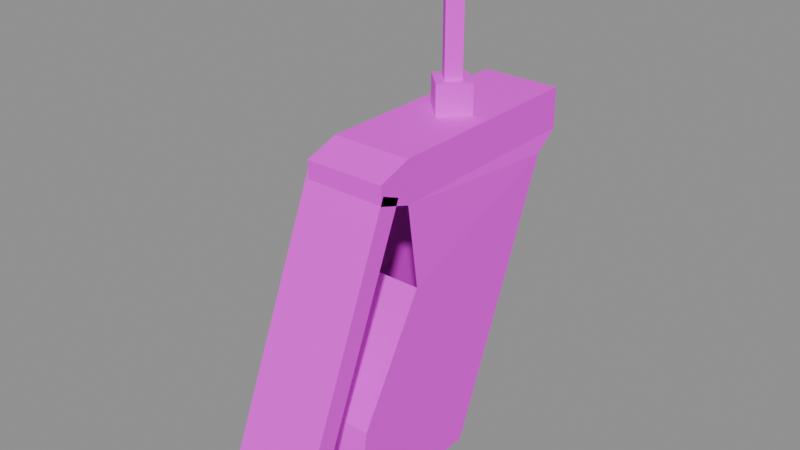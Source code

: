 # Source: recovered_detonator.blend  (saved by Blender 4.5.92; exported with 4.5.12 LTS)
import bpy
from mathutils import Matrix  # noqa: F401  (used for matrix-valued properties, if any)

bpy.ops.wm.read_factory_settings(use_empty=True)
scene = bpy.context.scene
scene.name = 'Scene'

# ---- images (referenced by path relative to the original .blend; pixels are not part of the script)
import os
ASSET_DIR = os.environ.get("B2B_ASSET_DIR", "")  # directory of the original .blend (textures are referenced by path, not embedded)
HERE = os.path.dirname(os.path.abspath(__file__))  # packed textures are extracted next to this script under _unpacked/

def load_image(name, relpath, width, height, colorspace="sRGB"):
    """Load a texture the original file referenced (path relative to the .blend, or extracted next to this script)."""
    p = next((c for c in (os.path.join(HERE, relpath), os.path.join(ASSET_DIR, relpath)) if relpath and os.path.exists(c)), "")
    if p:
        img = bpy.data.images.load(p, check_existing=True)
        img.name = name
    else:  # same state as the original file: an image datablock whose file is absent (Cycles renders it pink)
        img = bpy.data.images.new(name, width, height)
        img.source = "FILE"
        img.filepath = "//" + (relpath or name)
    img.colorspace_settings.name = colorspace
    return img
img_433a891435_claymore_tif_png = load_image('433a891435_claymore.tif.png', 'textures/recovered_detonator/433a891435_claymore.tif.png', 1024, 1024, 'sRGB')

# ---- materials (node trees are filled in below, after node groups)
mat_claymore_tif = bpy.data.materials.new('claymore.tif')

# ---- material node trees
mat_claymore_tif.use_nodes = True; mat_claymore_tif.node_tree.nodes.clear()
_N = mat_claymore_tif.node_tree.nodes; _L = mat_claymore_tif.node_tree.links
n0 = _N.new('ShaderNodeBsdfPrincipled'); n0.name = 'Principled BSDF'; n0.location = (-200, 100)
n0.inputs[2].default_value = 0.85
n1 = _N.new('ShaderNodeOutputMaterial'); n1.name = 'Material Output'; n1.location = (200, 100)
n2 = _N.new('ShaderNodeTexImage'); n2.name = 'Image Texture'; n2.location = (0, 0)
n2.image = img_433a891435_claymore_tif_png
_L.new(n0.outputs[0], n1.inputs[0])
_L.new(n2.outputs[0], n0.inputs[0])
n1.is_active_output = True

# ---- meshes
me_detonator_material_0 = bpy.data.meshes.new('Detonator_material_0')
me_detonator_material_0.from_pydata([(0.01759, -0.1066, -0.104), (-0.01759, -0.05486, -0.104), (0.01759, -0.05486, -0.104), (0.0164, -0.08787, 0.01646), (0.01759, -0.0841, -0.01791), (0.01759, -0.007504, 0.009847), (0.0164, -0.08787, 0.01646), (0.01759, -0.007504, 0.009847), (0.0164, 0.004621, 0.01646), (-0.01877, 0.004621, 0.01646), (-0.01759, -0.007504, 0.009847), (-0.01759, -0.0841, -0.01791), (-0.01877, 0.004621, 0.01646), (-0.01759, -0.0841, -0.01791), (-0.01877, -0.08787, 0.01646), (-0.0005186, -0.03162, 0.04675), (-0.01052, -0.04162, 0.04675), (-0.0005186, -0.05162, 0.04675), (-0.0005186, -0.03162, 0.04675), (-0.0005186, -0.05162, 0.04675), (0.009479, -0.04162, 0.04675), (-0.01052, -0.04162, 0.03407), (-0.01052, -0.04162, 0.04675), (-0.0005186, -0.03162, 0.04675), (-0.01052, -0.04162, 0.03407), (-0.0005186, -0.03162, 0.04675), (-0.0005186, -0.03162, 0.03407), (-0.0005186, -0.05162, 0.03407), (-0.0005186, -0.05162, 0.04675), (-0.01052, -0.04162, 0.04675), (-0.0005186, -0.05162, 0.03407), (-0.01052, -0.04162, 0.04675), (-0.01052, -0.04162, 0.03407), (0.009479, -0.04162, 0.03407), (0.009479, -0.04162, 0.04675), (-0.0005186, -0.05162, 0.04675), (0.009479, -0.04162, 0.03407), (-0.0005186, -0.05162, 0.04675), (-0.0005186, -0.05162, 0.03407), (-0.0005186, -0.03162, 0.03407), (-0.0005186, -0.03162, 0.04675), (0.009479, -0.04162, 0.04675), (-0.0005186, -0.03162, 0.03407), (0.009479, -0.04162, 0.04675), (0.009479, -0.04162, 0.03407), (-0.0005151, -0.03677, 0.09796), (-0.005365, -0.04162, 0.09796), (-0.0005222, -0.04647, 0.09796), (-0.0005151, -0.03677, 0.09796), (-0.0005222, -0.04647, 0.09796), (0.004324, -0.04162, 0.09796), (-0.005365, -0.04162, 0.04675), (-0.005365, -0.04162, 0.09796), (-0.0005151, -0.03677, 0.09796), (0.01759, -0.0841, -0.01791), (0.01759, -0.1129, -0.06657), (0.01759, -0.1172, -0.09537), (0.01759, -0.0841, -0.01791), (0.01759, -0.1172, -0.09537), (0.01759, -0.1066, -0.104), (0.01759, -0.0841, -0.01791), (0.01759, -0.1066, -0.104), (0.01759, -0.05486, -0.104), (0.01759, -0.0841, -0.01791), (0.01759, -0.05486, -0.104), (0.01759, -0.007504, 0.009847), (-0.01759, -0.007504, 0.009847), (-0.01759, -0.05486, -0.104), (-0.01759, -0.1066, -0.104), (-0.01759, -0.007504, 0.009847), (-0.01759, -0.1066, -0.104), (-0.01759, -0.1172, -0.09537), (-0.01759, -0.007504, 0.009847), (-0.01759, -0.1172, -0.09537), (-0.01759, -0.1129, -0.06657), (-0.01759, -0.007504, 0.009847), (-0.01759, -0.1129, -0.06657), (-0.01759, -0.0841, -0.01791), (-0.01759, -0.1129, -0.06657), (0.01759, -0.1129, -0.06657), (0.01759, -0.0841, -0.01791), (-0.01759, -0.1129, -0.06657), (0.01759, -0.0841, -0.01791), (-0.01759, -0.0841, -0.01791), (0.01759, -0.1129, -0.06657), (-0.01759, -0.1129, -0.06657), (-0.01759, -0.1172, -0.09537), (0.01759, -0.1129, -0.06657), (-0.01759, -0.1172, -0.09537), (0.01759, -0.1172, -0.09537), (0.01759, -0.1066, -0.104), (0.01759, -0.1172, -0.09537), (-0.01759, -0.1172, -0.09537), (0.01759, -0.1066, -0.104), (-0.01759, -0.1172, -0.09537), (-0.01759, -0.1066, -0.104), (0.01759, -0.05486, -0.104), (-0.01759, -0.05486, -0.104), (-0.01759, -0.1066, -0.104), (0.01759, -0.05486, -0.104), (-0.01759, -0.1066, -0.104), (0.01759, -0.1066, -0.104), (0.01759, -0.05486, -0.104), (-0.01759, -0.05486, -0.104), (-0.01759, -0.007504, 0.009847), (0.01759, -0.05486, -0.104), (-0.01759, -0.007504, 0.009847), (0.01759, -0.007504, 0.009847), (0.01759, -0.1066, -0.104), (-0.01759, -0.1066, -0.104), (-0.01759, -0.05486, -0.104), (-0.01744, -0.08787, 0.03407), (0.0164, -0.08787, 0.03407), (0.0164, 0.004621, 0.03407), (-0.01744, -0.08787, 0.03407), (0.0164, 0.004621, 0.03407), (-0.01744, 0.004621, 0.03407), (0.0164, -0.1024, 0.02135), (0.0164, -0.1024, 0.02918), (-0.01744, -0.1024, 0.02918), (0.0164, -0.1024, 0.02135), (-0.01744, -0.1024, 0.02918), (-0.01744, -0.1024, 0.02135), (0.0164, 0.004621, 0.01646), (0.0164, 0.004621, 0.03407), (0.0164, -0.08787, 0.03407), (0.0164, 0.004621, 0.01646), (0.0164, -0.08787, 0.03407), (0.0164, -0.08787, 0.01646), (-0.01744, 0.004623, 0.01646), (-0.01744, 0.004623, 0.03407), (0.0164, 0.004623, 0.03407), (-0.01744, 0.004623, 0.01646), (0.0164, 0.004623, 0.03407), (0.0164, 0.004623, 0.01646), (-0.01744, -0.08787, 0.01646), (-0.01744, -0.08787, 0.03407), (-0.01744, 0.004623, 0.03407), (-0.01744, -0.08787, 0.01646), (-0.01744, 0.004623, 0.03407), (-0.01744, 0.004623, 0.01646), (0.0164, -0.08787, 0.03407), (0.0164, -0.1024, 0.02918), (0.0164, -0.1024, 0.02135), (0.0164, -0.08787, 0.03407), (0.0164, -0.1024, 0.02135), (0.0164, -0.08787, 0.01646), (-0.01744, -0.08787, 0.03407), (-0.01744, -0.1024, 0.02918), (0.0164, -0.1024, 0.02918), (-0.01744, -0.08787, 0.03407), (0.0164, -0.1024, 0.02918), (0.0164, -0.08787, 0.03407), (-0.01744, -0.08787, 0.01646), (-0.01744, -0.1024, 0.02135), (-0.01744, -0.1024, 0.02918), (-0.01744, -0.08787, 0.01646), (-0.01744, -0.1024, 0.02918), (-0.01744, -0.08787, 0.03407), (0.0164, -0.08787, 0.01646), (0.0164, -0.1024, 0.02135), (-0.01744, -0.1024, 0.02135), (0.0164, -0.08787, 0.01646), (-0.01744, -0.1024, 0.02135), (-0.01744, -0.08787, 0.01646), (-0.005366, -0.04162, 0.04675), (-0.0005167, -0.03677, 0.09796), (-0.0005167, -0.03677, 0.04675), (-0.0005212, -0.04647, 0.04675), (-0.0005212, -0.04647, 0.09796), (-0.005366, -0.04162, 0.09796), (-0.0005212, -0.04647, 0.04675), (-0.005366, -0.04162, 0.09796), (-0.005366, -0.04162, 0.04675), (0.004324, -0.04162, 0.04675), (0.004324, -0.04162, 0.09796), (-0.0005212, -0.04647, 0.09796), (0.004324, -0.04162, 0.04675), (-0.0005212, -0.04647, 0.09796), (-0.0005212, -0.04647, 0.04675), (-0.0005167, -0.03677, 0.04675), (-0.0005167, -0.03677, 0.09796), (0.004324, -0.04162, 0.09796), (-0.0005167, -0.03677, 0.04675), (0.004324, -0.04162, 0.09796), (0.004324, -0.04162, 0.04675), (0.0164, -0.1405, -0.09246), (-0.01878, -0.0931, 0.02136), (0.0164, -0.0931, 0.02136), (0.0164, -0.1405, -0.09246), (-0.01878, -0.1405, -0.09246), (-0.01878, -0.0931, 0.02136), (0.0164, -0.0931, 0.02136), (0.0164, -0.1485, -0.08911), (0.0164, -0.1405, -0.09246), (0.0164, -0.0931, 0.02136), (0.0164, -0.1011, 0.02471), (0.0164, -0.1485, -0.08911), (-0.01878, -0.1405, -0.09246), (-0.01878, -0.1011, 0.02471), (-0.01878, -0.0931, 0.02136), (-0.01878, -0.1405, -0.09246), (-0.01878, -0.1485, -0.08911), (-0.01878, -0.1011, 0.02471), (0.0164, -0.1405, -0.09246), (-0.01878, -0.1485, -0.08911), (-0.01878, -0.1405, -0.09246), (0.0164, -0.1405, -0.09246), (0.0164, -0.1485, -0.08911), (-0.01878, -0.1485, -0.08911), (0.0164, -0.1011, 0.02471), (-0.01878, -0.1485, -0.08911), (0.0164, -0.1485, -0.08911), (0.0164, -0.1011, 0.02471), (-0.01878, -0.1011, 0.02471), (-0.01878, -0.1485, -0.08911), (0.01759, -0.007505, 0.009844), (-0.01758, -0.007505, 0.009844), (-0.01744, 0.004623, 0.01646), (0.01759, -0.007505, 0.009844), (-0.01744, 0.004623, 0.01646), (0.0164, 0.004623, 0.01646)], [], [(0, 1, 2), (3, 4, 5), (6, 7, 8), (9, 10, 11), (12, 13, 14), (15, 16, 17), (18, 19, 20), (21, 22, 23), (24, 25, 26), (27, 28, 29), (30, 31, 32), (33, 34, 35), (36, 37, 38), (39, 40, 41), (42, 43, 44), (45, 46, 47), (48, 49, 50), (51, 52, 53), (54, 55, 56), (57, 58, 59), (60, 61, 62), (63, 64, 65), (66, 67, 68), (69, 70, 71), (72, 73, 74), (75, 76, 77), (78, 79, 80), (81, 82, 83), (84, 85, 86), (87, 88, 89), (90, 91, 92), (93, 94, 95), (96, 97, 98), (99, 100, 101), (102, 103, 104), (105, 106, 107), (108, 109, 110), (111, 112, 113), (114, 115, 116), (117, 118, 119), (120, 121, 122), (123, 124, 125), (126, 127, 128), (129, 130, 131), (132, 133, 134), (135, 136, 137), (138, 139, 140), (141, 142, 143), (144, 145, 146), (147, 148, 149), (150, 151, 152), (153, 154, 155), (156, 157, 158), (159, 160, 161), (162, 163, 164), (165, 166, 167), (168, 169, 170), (171, 172, 173), (174, 175, 176), (177, 178, 179), (180, 181, 182), (183, 184, 185), (186, 187, 188), (189, 190, 191), (192, 193, 194), (195, 196, 197), (198, 199, 200), (201, 202, 203), (204, 205, 206), (207, 208, 209), (210, 211, 212), (213, 214, 215), (216, 217, 218), (219, 220, 221)])
_uv = me_detonator_material_0.uv_layers.new(name='UVMap')
_uv.uv.foreach_set('vector', [0.4082, 0.978, 0.2068, 0.98, 0.2068, 0.98, 0.3401, 1.448, 0.324, 1.314, 0.02686, 1.425, 0.3401, 1.448, 0.02686, 1.425, -0.02002, 1.451, -0.02002, 1.451, 0.02686, 1.425, 0.324, 1.314, -0.02002, 1.451, 0.324, 1.314, 0.3401, 1.448, 0.1221, 1.568, 0.1611, 1.567, 0.2, 1.567, 0.1221, 1.568, 0.2, 1.567, 0.1611, 1.567, 0.1606, 1.518, 0.1611, 1.567, 0.1221, 1.568, 0.1606, 1.518, 0.1221, 1.568, 0.1216, 1.518, 0.1995, 1.517, 0.2, 1.567, 0.1611, 1.567, 0.1995, 1.517, 0.1611, 1.567, 0.1606, 1.518, 0.1606, 1.518, 0.1611, 1.567, 0.2, 1.567, 0.1606, 1.518, 0.2, 1.567, 0.1995, 1.517, 0.1216, 1.518, 0.1221, 1.568, 0.1611, 1.567, 0.1216, 1.518, 0.1611, 1.567, 0.1606, 1.518, 0.1443, 1.767, 0.1631, 1.767, 0.1819, 1.766, 0.1443, 1.767, 0.1819, 1.766, 0.1631, 1.767, 0.1611, 1.567, 0.1631, 1.767, 0.1443, 1.767, 0.324, 1.314, 0.4343, 1.123, 0.45, 1.011, 0.324, 1.314, 0.45, 1.011, 0.4082, 0.978, 0.324, 1.314, 0.4082, 0.978, 0.2068, 0.98, 0.324, 1.314, 0.2068, 0.98, 0.02686, 1.425, 0.02686, 1.425, 0.2068, 0.98, 0.4082, 0.978, 0.02686, 1.425, 0.4082, 0.978, 0.45, 1.011, 0.02686, 1.425, 0.45, 1.011, 0.4343, 1.123, 0.02686, 1.425, 0.4343, 1.123, 0.324, 1.314, 0.4343, 1.123, 0.4343, 1.123, 0.324, 1.314, 0.4343, 1.123, 0.324, 1.314, 0.324, 1.314, 0.4343, 1.123, 0.4343, 1.123, 0.45, 1.011, 0.4343, 1.123, 0.45, 1.011, 0.45, 1.011, 0.4082, 0.978, 0.45, 1.011, 0.45, 1.011, 0.4082, 0.978, 0.45, 1.011, 0.4082, 0.978, 0.2068, 0.98, 0.2068, 0.98, 0.4082, 0.978, 0.2068, 0.98, 0.4082, 0.978, 0.4082, 0.978, 0.2068, 0.98, 0.2068, 0.98, 0.02686, 1.425, 0.2068, 0.98, 0.02686, 1.425, 0.02686, 1.425, 0.4082, 0.978, 0.4082, 0.978, 0.2068, 0.98, 0.3406, 1.516, 0.3406, 1.516, -0.01929, 1.52, 0.3406, 1.516, -0.01929, 1.52, -0.01929, 1.52, 0.3967, 1.466, 0.397, 1.496, 0.397, 1.496, 0.3967, 1.466, 0.397, 1.496, 0.3967, 1.466, -0.02002, 1.451, -0.01929, 1.52, 0.3406, 1.516, -0.02002, 1.451, 0.3406, 1.516, 0.3401, 1.448, -0.02002, 1.451, -0.01929, 1.52, -0.01929, 1.52, -0.02002, 1.451, -0.01929, 1.52, -0.02002, 1.451, 0.3401, 1.448, 0.3406, 1.516, -0.01929, 1.52, 0.3401, 1.448, -0.01929, 1.52, -0.02002, 1.451, 0.3406, 1.516, 0.397, 1.496, 0.3967, 1.466, 0.3406, 1.516, 0.3967, 1.466, 0.3401, 1.448, 0.3406, 1.516, 0.397, 1.496, 0.397, 1.496, 0.3406, 1.516, 0.397, 1.496, 0.3406, 1.516, 0.3401, 1.448, 0.3967, 1.466, 0.397, 1.496, 0.3401, 1.448, 0.397, 1.496, 0.3406, 1.516, 0.3401, 1.448, 0.3967, 1.466, 0.3967, 1.466, 0.3401, 1.448, 0.3967, 1.466, 0.3401, 1.448, 0.1611, 1.567, 0.1443, 1.767, 0.1421, 1.567, 0.1799, 1.567, 0.1819, 1.766, 0.1631, 1.767, 0.1799, 1.567, 0.1631, 1.767, 0.1611, 1.567, 0.1611, 1.567, 0.1631, 1.767, 0.1819, 1.766, 0.1611, 1.567, 0.1819, 1.766, 0.1799, 1.567, 0.1421, 1.567, 0.1443, 1.767, 0.1631, 1.767, 0.1421, 1.567, 0.1631, 1.767, 0.1611, 1.567, 0.5405, 1.021, 0.3606, 1.466, 0.3606, 1.466, 0.5405, 1.021, 0.5405, 1.021, 0.3606, 1.466, 0.3606, 1.466, 0.572, 1.034, 0.5405, 1.021, 0.3606, 1.466, 0.3921, 1.479, 0.572, 1.034, 0.5405, 1.021, 0.3921, 1.479, 0.3606, 1.466, 0.5405, 1.021, 0.572, 1.034, 0.3921, 1.479, 0.5405, 1.021, 0.572, 1.034, 0.5405, 1.021, 0.5405, 1.021, 0.572, 1.034, 0.572, 1.034, 0.3921, 1.479, 0.572, 1.034, 0.572, 1.034, 0.3921, 1.479, 0.3921, 1.479, 0.572, 1.034, 0.02686, 1.425, 0.02686, 1.425, -0.02002, 1.451, 0.02686, 1.425, -0.02002, 1.451, -0.02002, 1.451])
me_detonator_material_0.materials.append(mat_claymore_tif)
me_detonator_material_0.update()

# ---- objects
ob_detonator_material_0 = bpy.data.objects.new('Detonator_material_0', me_detonator_material_0)

# ---- transforms, parenting, visibility, modifiers, constraints
ob_detonator_material_0.location = (0.0, 0.0, 0.0)

# ---- collection membership
scene.collection.objects.link(ob_detonator_material_0)

# ---- scene / render settings (as saved in the file)
scene.frame_start = 1; scene.frame_end = 250; scene.frame_set(1)
scene.render.engine = 'BLENDER_EEVEE_NEXT'
bpy.context.view_layer.update()

# ---- added for rendering (the .blend has no active camera and no usable light): camera, sun + grey world if the file has none
cam_auto = bpy.data.cameras.new('AutoCamera')
cam_auto.lens = 50.0
cam_auto.sensor_width = 36.0
cam_auto.clip_end = 1000.0
ob_auto_camera = bpy.data.objects.new('AutoCamera', cam_auto)
scene.collection.objects.link(ob_auto_camera)
ob_auto_camera.location = (0.23629, -0.356199, 0.186495)
ob_auto_camera.rotation_euler = (1.09748, -7.21219e-08, 0.694738)
scene.camera = ob_auto_camera
light_auto_sun = bpy.data.lights.new('AutoSun', 'SUN')
light_auto_sun.energy = 3.0
light_auto_sun.angle = 0.0523599
ob_auto_sun = bpy.data.objects.new('AutoSun', light_auto_sun)
scene.collection.objects.link(ob_auto_sun)
ob_auto_sun.rotation_euler = (0.872665, 0.174533, 0.523599)
if scene.world is None:
    world_auto = bpy.data.worlds.new('AutoWorld')
    world_auto.color = (0.3, 0.3, 0.3)
    scene.world = world_auto
bpy.context.view_layer.update()
